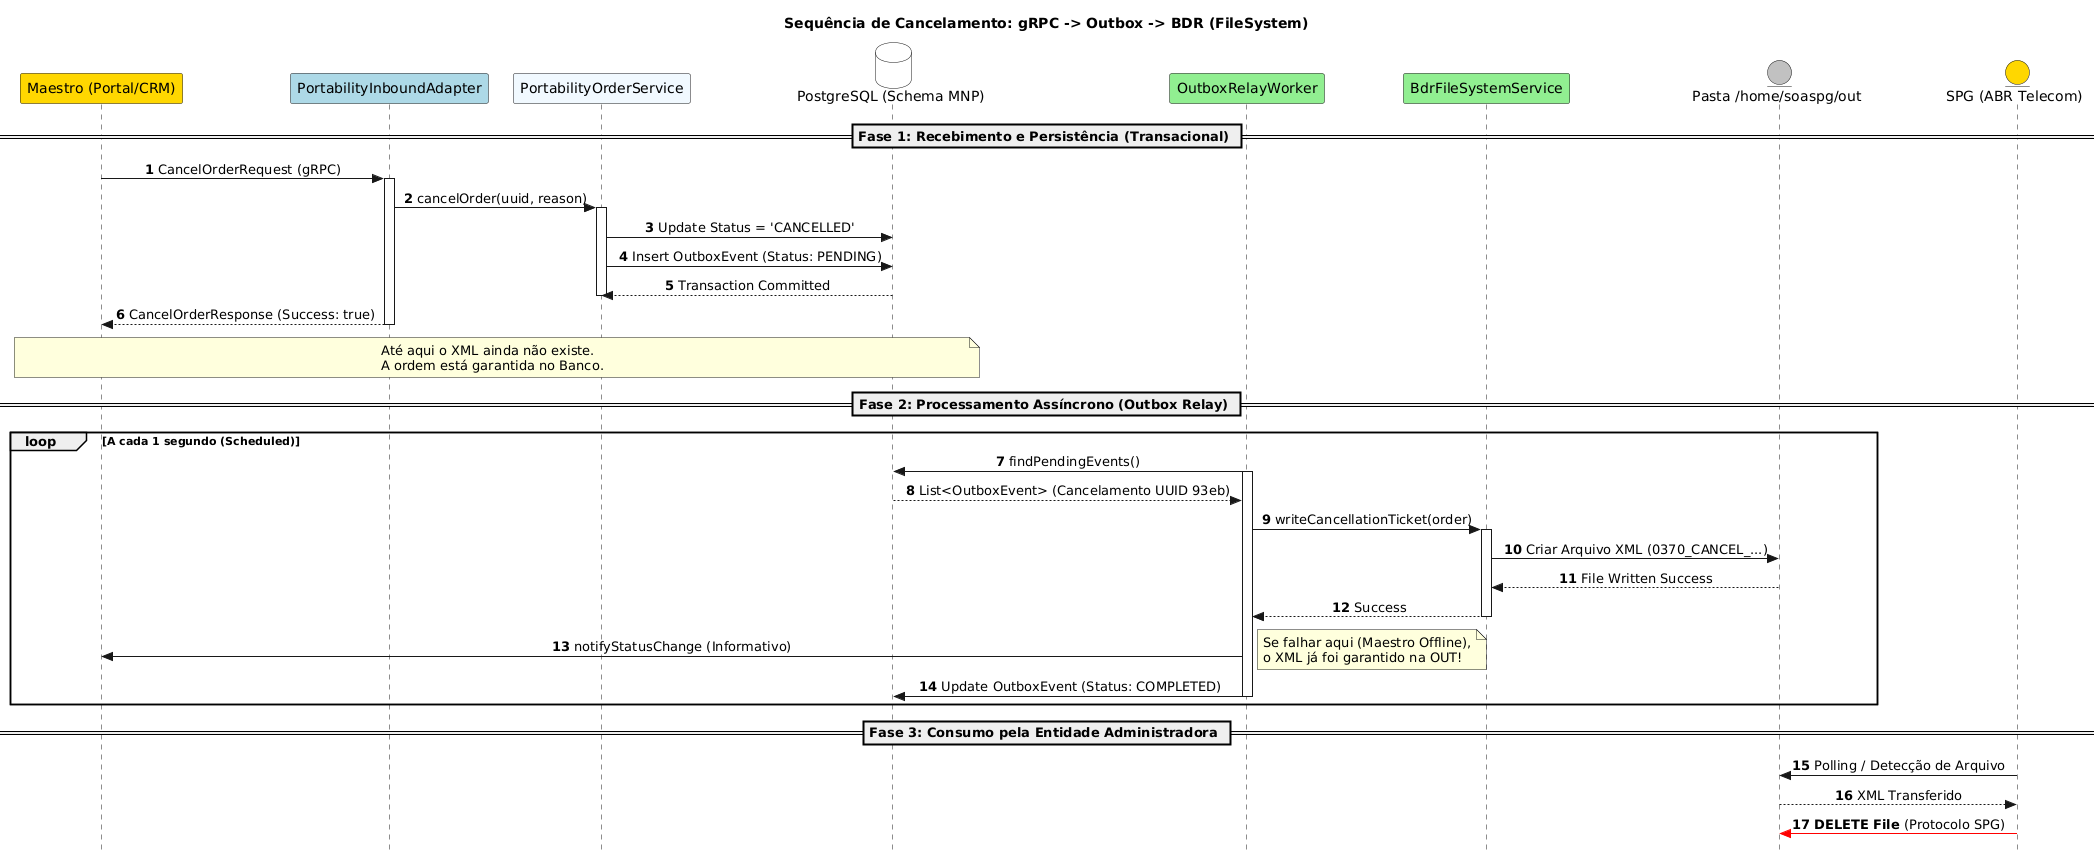

The diagram above was rendered by PlantUML. Its source (embedded in the PNG):
@startuml
skinparam style strictuml
skinparam sequenceMessageAlign center
skinparam DefaultFontName "Verdana"

title Sequência de Cancelamento: gRPC -> Outbox -> BDR (FileSystem)

participant "Maestro (Portal/CRM)" as Maestro #Gold
participant "PortabilityInboundAdapter" as Adapter #LightBlue
participant "PortabilityOrderService" as Service #AliceBlue
database "PostgreSQL (Schema MNP)" as DB #White
participant "OutboxRelayWorker" as Worker #LightGreen
participant "BdrFileSystemService" as BDR #LightGreen
entity "Pasta /home/soaspg/out" as OUT #Silver

autonumber

== Fase 1: Recebimento e Persistência (Transacional) ==

Maestro -> Adapter : CancelOrderRequest (gRPC)
activate Adapter

Adapter -> Service : cancelOrder(uuid, reason)
activate Service

Service -> DB : Update Status = 'CANCELLED'
Service -> DB : Insert OutboxEvent (Status: PENDING)
DB --> Service : Transaction Committed
deactivate Service

Adapter --> Maestro : CancelOrderResponse (Success: true)
deactivate Adapter

note over Maestro, DB: Até aqui o XML ainda não existe.\nA ordem está garantida no Banco.

== Fase 2: Processamento Assíncrono (Outbox Relay) ==

loop A cada 1 segundo (Scheduled)
    Worker -> DB : findPendingEvents()
    activate Worker
    DB --> Worker : List<OutboxEvent> (Cancelamento UUID 93eb)
    
    Worker -> BDR : writeCancellationTicket(order)
    activate BDR
    
    BDR -> OUT : Criar Arquivo XML (0370_CANCEL_...)
    OUT --> BDR : File Written Success
    
    BDR --> Worker : Success
    deactivate BDR
    
    Worker -> Maestro : notifyStatusChange (Informativo)
    note right: Se falhar aqui (Maestro Offline),\no XML já foi garantido na OUT!
    
    Worker -> DB : Update OutboxEvent (Status: COMPLETED)
    deactivate Worker
end

== Fase 3: Consumo pela Entidade Administradora ==

entity "SPG (ABR Telecom)" as SPG #Gold
OUT <- SPG : Polling / Detecção de Arquivo
OUT --> SPG : XML Transferido
OUT <-[#red] SPG : **DELETE File** (Protocolo SPG)

@endum